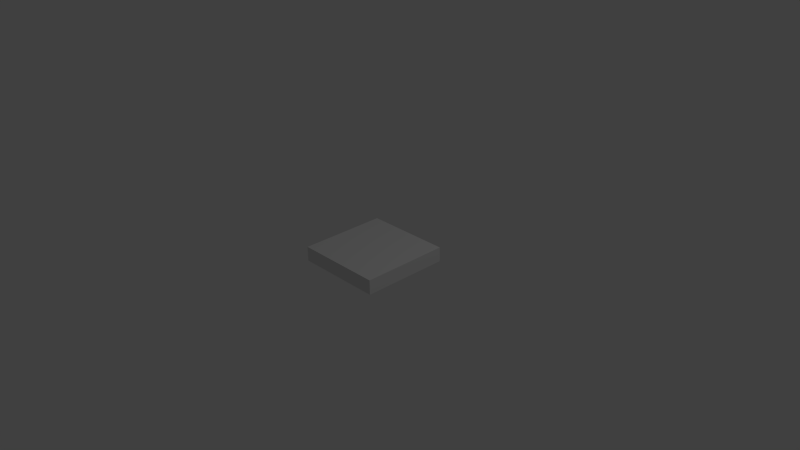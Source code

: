 # Source: Part_Floor.blend  (saved by Blender 2.63.0; exported with 4.5.12 LTS)
import bpy
from mathutils import Matrix  # noqa: F401  (used for matrix-valued properties, if any)

bpy.ops.wm.read_factory_settings(use_empty=True)
scene = bpy.context.scene
scene.name = 'Scene'

# ---- collections
col_collection_1 = bpy.data.collections.new('Collection 1'); scene.collection.children.link(col_collection_1)

# ---- materials (node trees are filled in below, after node groups)
mat_part_metal = bpy.data.materials.new('Part/Metal')
mat_part_metal.alpha_threshold = 0.0
mat_part_metal.use_transparent_shadow = False
mat_part_metal.roughness = 0.5
mat_part_metal.line_color = (0.0, 0.0, 0.0, 1.0)

# ---- material node trees

# ---- world
world_world = bpy.data.worlds.new('World'); scene.world = world_world
world_world.color = (0.05088, 0.05088, 0.05088)
world_world.use_sun_shadow = False
world_world.sun_shadow_jitter_overblur = 0.0
world_world.cycles.sampling_method = 'MANUAL'
world_world.cycles.sample_map_resolution = 256

# ---- cameras
cam_camera = bpy.data.cameras.new('Camera')
cam_camera.clip_end = 100.0
cam_camera.lens = 35.0
cam_camera.sensor_width = 32.0
cam_camera.sensor_height = 18.0
cam_camera.ortho_scale = 7.314
cam_camera.dof.focus_distance = 0.0
cam_camera.dof.aperture_fstop = 128.0

# ---- lights
light_lamp = bpy.data.lights.new('Lamp', 'POINT')
light_lamp.transmission_factor = 0.0
light_lamp.cutoff_distance = 30.0
light_lamp.energy = 100.0
light_lamp.shadow_buffer_clip_start = 1.001
light_lamp.shadow_soft_size = 1.0
light_lamp.shadow_maximum_resolution = 0.006
light_lamp.use_absolute_resolution = True
light_lamp.cycles.use_multiple_importance_sampling = False

# ---- meshes
me_part_floor = bpy.data.meshes.new('Part_Floor')
me_part_floor.from_pydata([(-0.6, -0.6, -0.1), (-0.6, 0.6, -0.1), (0.6, 0.6, -0.1), (0.6, -0.6, -0.1), (-0.6, -0.6, 0.1), (-0.6, 0.6, 0.1), (0.6, 0.6, 0.1), (0.6, -0.6, 0.1)], [], [(4, 5, 1, 0), (5, 6, 2, 1), (6, 7, 3, 2), (7, 4, 0, 3), (0, 1, 2, 3), (7, 6, 5, 4)])
_uv = me_part_floor.uv_layers.new(name='UVMap')
_uv.uv.foreach_set('vector', [0.0, 0.4, 1.0, 0.4, 1.0, 0.6, 0.0, 0.6, 0.0, 0.4, 1.0, 0.4, 1.0, 0.6, 0.0, 0.6, 0.0, 0.4, 1.0, 0.4, 1.0, 0.6, 0.0, 0.6, 0.0, 0.4, 1.0, 0.4, 1.0, 0.6, 0.0, 0.6, 0.0, 0.0, 1.0, 0.0, 1.0, 1.0, 0.0, 1.0, 0.0, 0.0, 1.0, 0.0, 1.0, 1.0, 0.0, 1.0])
me_part_floor.materials.append(mat_part_metal)
me_part_floor.use_remesh_preserve_volume = False
me_part_floor.use_remesh_preserve_attributes = False
me_part_floor.use_mirror_vertex_groups = False
me_part_floor.update()

# ---- objects
ob_part_floor = bpy.data.objects.new('Part_Floor', me_part_floor)
ob_lamp = bpy.data.objects.new('Lamp', light_lamp)
ob_camera = bpy.data.objects.new('Camera', cam_camera)

# ---- transforms, parenting, visibility, modifiers, constraints
ob_part_floor.location = (0.0, 0.0, 0.0)
ob_part_floor.lineart.crease_threshold = 0.0
ob_lamp.location = (4.076, 1.005, 5.904)
ob_lamp.rotation_euler = (0.6503, 0.05522, 1.866)
ob_lamp.lock_rotations_4d = False
ob_lamp.empty_display_type = 'ARROWS'
ob_lamp.color = (0.0, 0.0, 0.0, 0.0)
ob_lamp.lineart.crease_threshold = 0.0
ob_camera.location = (7.481, -6.508, 5.344)
ob_camera.rotation_euler = (1.109, 0.01082, 0.8149)
ob_camera.lock_rotations_4d = False
ob_camera.empty_display_type = 'ARROWS'
ob_camera.color = (0.0, 0.0, 0.0, 0.0)
ob_camera.display_type = 'WIRE'
ob_camera.lineart.crease_threshold = 0.0

# ---- collection membership
col_collection_1.objects.link(ob_part_floor)
col_collection_1.objects.link(ob_lamp)
col_collection_1.objects.link(ob_camera)

# ---- scene / render settings (as saved in the file)
scene.camera = ob_camera
scene.frame_start = 1; scene.frame_end = 250; scene.frame_set(1)
scene.render.engine = 'BLENDER_EEVEE_NEXT'
scene.render.image_settings.color_mode = 'RGB'
scene.render.image_settings.compression = 90
scene.render.resolution_percentage = 50
scene.render.dither_intensity = 0.0
scene.render.bake_margin = 2
scene.render.bake_bias = 0.0
scene.cycles.use_denoising = False
scene.cycles.samples = 10
scene.cycles.sampling_pattern = 'TABULATED_SOBOL'
scene.cycles.light_sampling_threshold = 0.0
scene.cycles.use_adaptive_sampling = False
scene.cycles.use_light_tree = False
scene.cycles.blur_glossy = 0.0
scene.cycles.volume_bounces = 1
scene.cycles.pixel_filter_type = 'GAUSSIAN'
scene.cycles.sample_clamp_indirect = 0.0
scene.view_settings.view_transform = 'Standard'
bpy.context.view_layer.update()
